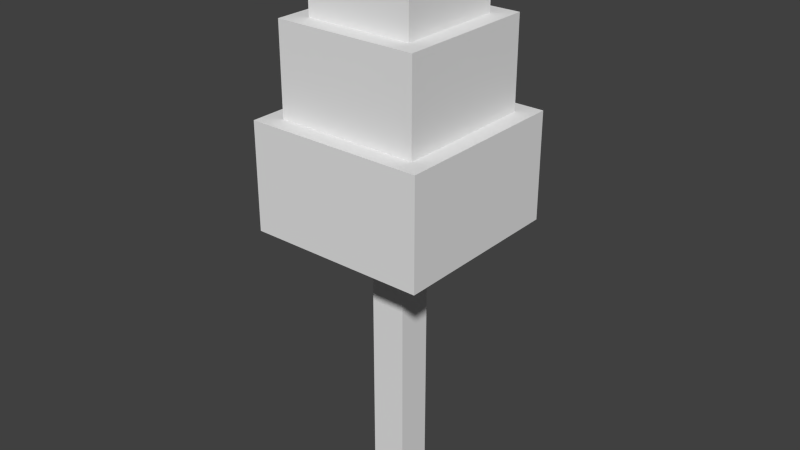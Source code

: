 # Source: coprinus_atramentarius.blend  (saved by Blender 2.72.0; exported with 4.5.12 LTS)
import bpy
from mathutils import Matrix  # noqa: F401  (used for matrix-valued properties, if any)

bpy.ops.wm.read_factory_settings(use_empty=True)
scene = bpy.context.scene
scene.name = 'Scene'

# ---- collections
col_collection_1 = bpy.data.collections.new('Collection 1'); scene.collection.children.link(col_collection_1)

# ---- materials (node trees are filled in below, after node groups)
mat_material = bpy.data.materials.new('Material')
mat_material.alpha_threshold = 0.0
mat_material.use_transparent_shadow = False
mat_material.roughness = 0.5
mat_material.line_color = (0.0, 0.0, 0.0, 1.0)

# ---- material node trees

# ---- world
world_world = bpy.data.worlds.new('World'); scene.world = world_world
world_world.color = (0.05088, 0.05088, 0.05088)
world_world.use_sun_shadow = False
world_world.sun_shadow_jitter_overblur = 0.0
world_world.cycles.sampling_method = 'MANUAL'
world_world.cycles.sample_map_resolution = 256

# ---- meshes
me_cube = bpy.data.meshes.new('Cube')
me_cube.from_pydata([(0.06, 0.06, 0.38), (0.06, -0.06, 0.38), (-0.06, -0.06, 0.38), (-0.06, 0.06, 0.38), (0.06, 0.06, 0.48), (0.06, -0.06, 0.48), (-0.06, -0.06, 0.48), (-0.06, 0.06, 0.48), (0.08, 0.08, 0.28), (0.08, -0.08, 0.28), (-0.08, -0.08, 0.28), (-0.08, 0.08, 0.28), (0.08, 0.08, 0.38), (0.08, -0.08, 0.38), (-0.08, -0.08, 0.38), (-0.08, 0.08, 0.38), (0.1, 0.1, 0.16), (0.1, -0.1, 0.16), (-0.1, -0.1, 0.16), (-0.1, 0.1, 0.16), (0.1, 0.1, 0.28), (0.1, -0.1, 0.28), (-0.1, -0.1, 0.28), (-0.1, 0.1, 0.28), (0.02, 0.02, -0.16), (0.02, -0.02, -0.16), (-0.02, -0.02, -0.16), (-0.02, 0.02, -0.16), (0.02, 0.02, 0.16), (0.02, -0.02, 0.16), (-0.02, -0.02, 0.16), (-0.02, 0.02, 0.16)], [], [(0, 1, 2, 3), (4, 7, 6, 5), (0, 4, 5, 1), (1, 5, 6, 2), (2, 6, 7, 3), (4, 0, 3, 7), (8, 9, 10, 11), (12, 15, 14, 13), (8, 12, 13, 9), (9, 13, 14, 10), (10, 14, 15, 11), (12, 8, 11, 15), (16, 17, 18, 19), (20, 23, 22, 21), (16, 20, 21, 17), (17, 21, 22, 18), (18, 22, 23, 19), (20, 16, 19, 23), (24, 25, 26, 27), (28, 31, 30, 29), (24, 28, 29, 25), (25, 29, 30, 26), (26, 30, 31, 27), (28, 24, 27, 31)])
_uv = me_cube.uv_layers.new(name='UVMap')
_uv.uv.foreach_set('vector', [0.4582, 0.1035, 0.6248, 0.1035, 0.6248, 0.2702, 0.4582, 0.2702, 0.725, 0.08488, 0.725, 0.2515, 0.5583, 0.2515, 0.5583, 0.08488, 0.4502, 0.1172, 0.589, 0.1172, 0.589, 0.2838, 0.4502, 0.2838, 0.6248, 0.1035, 0.7637, 0.1035, 0.7637, 0.2702, 0.6248, 0.2702, 0.7306, 0.2741, 0.5917, 0.2741, 0.5917, 0.1074, 0.7306, 0.1074, 0.5917, 0.2741, 0.4528, 0.2741, 0.4528, 0.1074, 0.5917, 0.1074, 0.2187, 0.707, 0.4409, 0.707, 0.4409, 0.9292, 0.2187, 0.9292, 0.3327, 0.9358, 0.1104, 0.9358, 0.1104, 0.7136, 0.3327, 0.7136, 0.2575, 0.8984, 0.1186, 0.8984, 0.1186, 0.6761, 0.2575, 0.6761, 0.3355, 0.8325, 0.1967, 0.8325, 0.1967, 0.6103, 0.3355, 0.6103, 0.3324, 0.891, 0.1935, 0.891, 0.1935, 0.6688, 0.3324, 0.6688, 0.05393, 0.7021, 0.1928, 0.7021, 0.1928, 0.9243, 0.05393, 0.9243, 0.7112, 0.6986, 0.9889, 0.6986, 0.9889, 0.9763, 0.7112, 0.9763, 0.2387, 0.9939, 0.2387, 0.7161, 0.5165, 0.7161, 0.5165, 0.9939, 0.5727, 1.001, 0.406, 1.001, 0.406, 0.7229, 0.5727, 0.7229, 0.5756, 1.001, 0.409, 1.001, 0.409, 0.7235, 0.5756, 0.7235, 0.5749, 1.0, 0.4082, 1.0, 0.4082, 0.7225, 0.5749, 0.7225, 0.409, 0.7256, 0.5756, 0.7256, 0.5756, 1.003, 0.409, 1.003, 0.2124, 0.09293, 0.2679, 0.09293, 0.2679, 0.1485, 0.2124, 0.1485, 0.1632, 0.04617, 0.1632, 0.1017, 0.1076, 0.1017, 0.1076, 0.04617, 0.0835, 0.08367, 0.0835, 0.5281, 0.02795, 0.5281, 0.02795, 0.08367, 0.08271, 0.5321, 0.08271, 0.08763, 0.1383, 0.08763, 0.1383, 0.5321, 0.1278, 0.1098, 0.1278, 0.5542, 0.07224, 0.5542, 0.07224, 0.1098, 0.1317, 0.08367, 0.1317, 0.5281, 0.07612, 0.5281, 0.07612, 0.08367])
me_cube.materials.append(mat_material)
me_cube.use_remesh_preserve_volume = False
me_cube.use_remesh_preserve_attributes = False
me_cube.use_mirror_vertex_groups = False
me_cube.update()

# ---- objects
ob_cube = bpy.data.objects.new('Cube', me_cube)

# ---- transforms, parenting, visibility, modifiers, constraints
ob_cube.location = (0.0, 0.0, -0.33)
ob_cube.lock_rotations_4d = False
ob_cube.empty_display_type = 'ARROWS'
ob_cube.lineart.crease_threshold = 0.0

# ---- collection membership
col_collection_1.objects.link(ob_cube)

# ---- scene / render settings (as saved in the file)
scene.frame_start = 1; scene.frame_end = 250; scene.frame_set(1)
scene.render.engine = 'BLENDER_EEVEE_NEXT'
scene.render.resolution_percentage = 50
scene.render.dither_intensity = 0.0
scene.cycles.use_denoising = False
scene.cycles.samples = 10
scene.cycles.sampling_pattern = 'TABULATED_SOBOL'
scene.cycles.light_sampling_threshold = 0.0
scene.cycles.use_adaptive_sampling = False
scene.cycles.use_light_tree = False
scene.cycles.blur_glossy = 0.0
scene.cycles.pixel_filter_type = 'GAUSSIAN'
scene.cycles.sample_clamp_indirect = 0.0
scene.view_settings.view_transform = 'Standard'
bpy.context.view_layer.update()

# ---- added for rendering (the .blend has no active camera and no usable light): camera, sun
cam_auto = bpy.data.cameras.new('AutoCamera')
cam_auto.lens = 50.0
cam_auto.sensor_width = 36.0
cam_auto.clip_end = 1000.0
ob_auto_camera = bpy.data.objects.new('AutoCamera', cam_auto)
scene.collection.objects.link(ob_auto_camera)
ob_auto_camera.location = (0.647393, -0.776871, 0.347914)
ob_auto_camera.rotation_euler = (1.09748, -7.21219e-08, 0.694738)
scene.camera = ob_auto_camera
light_auto_sun = bpy.data.lights.new('AutoSun', 'SUN')
light_auto_sun.energy = 3.0
light_auto_sun.angle = 0.0523599
ob_auto_sun = bpy.data.objects.new('AutoSun', light_auto_sun)
scene.collection.objects.link(ob_auto_sun)
ob_auto_sun.rotation_euler = (0.872665, 0.174533, 0.523599)
bpy.context.view_layer.update()
